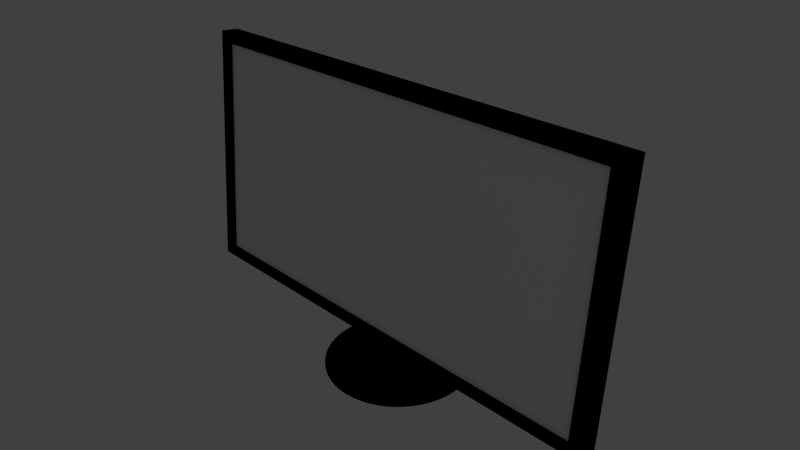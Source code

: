 # Source: ComputerMonitor_1.blend  (saved by Blender 2.77.0; exported with 4.5.12 LTS)
import bpy
from mathutils import Matrix  # noqa: F401  (used for matrix-valued properties, if any)

bpy.ops.wm.read_factory_settings(use_empty=True)
scene = bpy.context.scene
scene.name = 'Scene'

# ---- collections
col_collection_1 = bpy.data.collections.new('Collection 1'); scene.collection.children.link(col_collection_1)

# ---- materials (node trees are filled in below, after node groups)
mat_material_001 = bpy.data.materials.new('Material.001')
mat_material_001.alpha_threshold = 0.0
mat_material_001.use_transparent_shadow = False
mat_material_001.diffuse_color = (0.0, 0.0, 0.0, 1.0)
mat_material_001.roughness = 0.5
mat_material_001.specular_intensity = 0.9742
mat_screen = bpy.data.materials.new('screen')
mat_screen.alpha_threshold = 0.0
mat_screen.use_transparent_shadow = False
mat_screen.roughness = 0.5

# ---- material node trees

# ---- world
world_world = bpy.data.worlds.new('World'); scene.world = world_world
world_world.color = (0.05088, 0.05088, 0.05088)
world_world.use_sun_shadow = False
world_world.sun_shadow_jitter_overblur = 0.0
world_world.cycles.sampling_method = 'MANUAL'

# ---- cameras
cam_camera = bpy.data.cameras.new('Camera')
cam_camera.clip_end = 100.0
cam_camera.lens = 35.0
cam_camera.sensor_width = 32.0
cam_camera.sensor_height = 18.0
cam_camera.ortho_scale = 7.314
cam_camera.dof.focus_distance = 0.0
cam_camera.dof.aperture_fstop = 128.0

# ---- lights
light_lamp_002 = bpy.data.lights.new('Lamp.002', 'AREA')
light_lamp_002.color = (0.5899, 0.714, 1.0)
light_lamp_002.transmission_factor = 0.0
light_lamp_002.cutoff_distance = 30.0
light_lamp_002.energy = 7.854
light_lamp_002.shadow_buffer_clip_start = 1.001
light_lamp_002.shadow_soft_size = 6.885
light_lamp_002.shadow_maximum_resolution = 0.006
light_lamp_002.use_absolute_resolution = True
light_lamp_002.size = 6.885
light_lamp_002.size_y = 0.1
light_lamp_001 = bpy.data.lights.new('Lamp.001', 'AREA')
light_lamp_001.color = (1.0, 0.5343, 0.4949)
light_lamp_001.transmission_factor = 0.0
light_lamp_001.cutoff_distance = 30.0
light_lamp_001.energy = 7.854
light_lamp_001.shadow_buffer_clip_start = 1.001
light_lamp_001.shadow_soft_size = 6.885
light_lamp_001.shadow_maximum_resolution = 0.006
light_lamp_001.use_absolute_resolution = True
light_lamp_001.size = 6.885
light_lamp_001.size_y = 0.1
light_lamp = bpy.data.lights.new('Lamp', 'AREA')
light_lamp.transmission_factor = 0.0
light_lamp.cutoff_distance = 30.0
light_lamp.energy = 23.56
light_lamp.shadow_buffer_clip_start = 1.001
light_lamp.shadow_soft_size = 6.885
light_lamp.shadow_maximum_resolution = 0.006
light_lamp.use_absolute_resolution = True
light_lamp.size = 6.885
light_lamp.size_y = 0.1

# ---- meshes
me_cylinder_001 = bpy.data.meshes.new('Cylinder.001')
me_cylinder_001.from_pydata([(0.0, 1.0, -1.0), (0.0, 1.0, 1.0), (0.1951, 0.9808, -1.0), (0.1951, 0.9808, 1.0), (0.3827, 0.9239, -1.0), (0.3827, 0.9239, 1.0), (0.5556, 0.8315, -1.0), (0.5556, 0.8315, 1.0), (0.7071, 0.7071, -1.0), (0.7071, 0.7071, 1.0), (0.8315, 0.5556, -1.0), (0.8315, 0.5556, 1.0), (0.9239, 0.3827, -1.0), (0.9239, 0.3827, 1.0), (0.9808, 0.1951, -1.0), (0.9808, 0.1951, 1.0), (1.0, 7.55e-08, -1.0), (1.0, 7.55e-08, 1.0), (0.9808, -0.1951, -1.0), (0.9808, -0.1951, 1.0), (0.9239, -0.3827, -1.0), (0.9239, -0.3827, 1.0), (0.8315, -0.5556, -1.0), (0.8315, -0.5556, 1.0), (0.7071, -0.7071, -1.0), (0.7071, -0.7071, 1.0), (0.5556, -0.8315, -1.0), (0.5556, -0.8315, 1.0), (0.3827, -0.9239, -1.0), (0.3827, -0.9239, 1.0), (0.1951, -0.9808, -1.0), (0.1951, -0.9808, 1.0), (-3.258e-07, -1.0, -1.0), (-3.258e-07, -1.0, 1.0), (-0.1951, -0.9808, -1.0), (-0.1951, -0.9808, 1.0), (-0.3827, -0.9239, -1.0), (-0.3827, -0.9239, 1.0), (-0.5556, -0.8315, -1.0), (-0.5556, -0.8315, 1.0), (-0.7071, -0.7071, -1.0), (-0.7071, -0.7071, 1.0), (-0.8315, -0.5556, -1.0), (-0.8315, -0.5556, 1.0), (-0.9239, -0.3827, -1.0), (-0.9239, -0.3827, 1.0), (-0.9808, -0.1951, -1.0), (-0.9808, -0.1951, 1.0), (-1.0, 9.656e-07, -1.0), (-1.0, 9.656e-07, 1.0), (-0.9808, 0.1951, -1.0), (-0.9808, 0.1951, 1.0), (-0.9239, 0.3827, -1.0), (-0.9239, 0.3827, 1.0), (-0.8315, 0.5556, -1.0), (-0.8315, 0.5556, 1.0), (-0.7071, 0.7071, -1.0), (-0.7071, 0.7071, 1.0), (-0.5556, 0.8315, -1.0), (-0.5556, 0.8315, 1.0), (-0.3827, 0.9239, -1.0), (-0.3827, 0.9239, 1.0), (-0.1951, 0.9808, -1.0), (-0.1951, 0.9808, 1.0)], [], [(0, 1, 3, 2), (2, 3, 5, 4), (4, 5, 7, 6), (6, 7, 9, 8), (8, 9, 11, 10), (10, 11, 13, 12), (12, 13, 15, 14), (14, 15, 17, 16), (16, 17, 19, 18), (18, 19, 21, 20), (20, 21, 23, 22), (22, 23, 25, 24), (24, 25, 27, 26), (26, 27, 29, 28), (28, 29, 31, 30), (30, 31, 33, 32), (32, 33, 35, 34), (34, 35, 37, 36), (36, 37, 39, 38), (38, 39, 41, 40), (40, 41, 43, 42), (42, 43, 45, 44), (44, 45, 47, 46), (46, 47, 49, 48), (48, 49, 51, 50), (50, 51, 53, 52), (52, 53, 55, 54), (54, 55, 57, 56), (56, 57, 59, 58), (58, 59, 61, 60), (3, 1, 63, 61, 59, 57, 55, 53, 51, 49, 47, 45, 43, 41, 39, 37, 35, 33, 31, 29, 27, 25, 23, 21, 19, 17, 15, 13, 11, 9, 7, 5), (60, 61, 63, 62), (62, 63, 1, 0), (0, 2, 4, 6, 8, 10, 12, 14, 16, 18, 20, 22, 24, 26, 28, 30, 32, 34, 36, 38, 40, 42, 44, 46, 48, 50, 52, 54, 56, 58, 60, 62)])
me_cylinder_001.materials.append(mat_material_001)
me_cylinder_001.use_remesh_preserve_volume = False
me_cylinder_001.use_remesh_preserve_attributes = False
me_cylinder_001.use_mirror_vertex_groups = False
me_cylinder_001.update()
me_cylinder = bpy.data.meshes.new('Cylinder')
me_cylinder.from_pydata([(0.0, 1.0, -1.0), (0.0, 1.0, 1.0), (0.1951, 0.9808, -1.0), (0.1951, 0.9808, 1.0), (0.3827, 0.9239, -1.0), (0.3827, 0.9239, 1.0), (0.5556, 0.8315, -1.0), (0.5556, 0.8315, 1.0), (0.7071, 0.7071, -1.0), (0.7071, 0.7071, 1.0), (0.8315, 0.5556, -1.0), (0.8315, 0.5556, 1.0), (0.9239, 0.3827, -1.0), (0.9239, 0.3827, 1.0), (0.9808, 0.1951, -1.0), (0.9808, 0.1951, 1.0), (1.0, 7.55e-08, -1.0), (1.0, 7.55e-08, 1.0), (0.9808, -0.1951, -1.0), (0.9808, -0.1951, 1.0), (0.9239, -0.3827, -1.0), (0.9239, -0.3827, 1.0), (0.8315, -0.5556, -1.0), (0.8315, -0.5556, 1.0), (0.7071, -0.7071, -1.0), (0.7071, -0.7071, 1.0), (0.5556, -0.8315, -1.0), (0.5556, -0.8315, 1.0), (0.3827, -0.9239, -1.0), (0.3827, -0.9239, 1.0), (0.1951, -0.9808, -1.0), (0.1951, -0.9808, 1.0), (-3.258e-07, -1.0, -1.0), (-3.258e-07, -1.0, 1.0), (-0.1951, -0.9808, -1.0), (-0.1951, -0.9808, 1.0), (-0.3827, -0.9239, -1.0), (-0.3827, -0.9239, 1.0), (-0.5556, -0.8315, -1.0), (-0.5556, -0.8315, 1.0), (-0.7071, -0.7071, -1.0), (-0.7071, -0.7071, 1.0), (-0.8315, -0.5556, -1.0), (-0.8315, -0.5556, 1.0), (-0.9239, -0.3827, -1.0), (-0.9239, -0.3827, 1.0), (-0.9808, -0.1951, -1.0), (-0.9808, -0.1951, 1.0), (-1.0, 9.656e-07, -1.0), (-1.0, 9.656e-07, 1.0), (-0.9808, 0.1951, -1.0), (-0.9808, 0.1951, 1.0), (-0.9239, 0.3827, -1.0), (-0.9239, 0.3827, 1.0), (-0.8315, 0.5556, -1.0), (-0.8315, 0.5556, 1.0), (-0.7071, 0.7071, -1.0), (-0.7071, 0.7071, 1.0), (-0.5556, 0.8315, -1.0), (-0.5556, 0.8315, 1.0), (-0.3827, 0.9239, -1.0), (-0.3827, 0.9239, 1.0), (-0.1951, 0.9808, -1.0), (-0.1951, 0.9808, 1.0), (4.174e-09, 0.9447, 1.617), (0.1843, 0.9265, 1.617), (0.3615, 0.8728, 1.617), (0.5248, 0.7855, 1.617), (0.668, 0.668, 1.617), (0.7855, 0.5248, 1.617), (0.8728, 0.3615, 1.617), (0.9265, 0.1843, 1.617), (0.9447, 9.27e-08, 1.617), (0.9265, -0.1843, 1.617), (0.8728, -0.3615, 1.617), (0.7855, -0.5248, 1.617), (0.668, -0.668, 1.617), (0.5248, -0.7855, 1.617), (0.3615, -0.8728, 1.617), (0.1843, -0.9265, 1.617), (-3.036e-07, -0.9447, 1.617), (-0.1843, -0.9265, 1.617), (-0.3615, -0.8728, 1.617), (-0.5248, -0.7855, 1.617), (-0.668, -0.668, 1.617), (-0.7855, -0.5248, 1.617), (-0.8728, -0.3615, 1.617), (-0.9265, -0.1843, 1.617), (-0.9447, 9.336e-07, 1.617), (-0.9265, 0.1843, 1.617), (-0.8728, 0.3615, 1.617), (-0.7855, 0.5248, 1.617), (-0.668, 0.668, 1.617), (-0.5248, 0.7855, 1.617), (-0.3615, 0.8728, 1.617), (-0.1843, 0.9265, 1.617), (4.632e-09, 0.9487, -1.309), (0.1851, 0.9305, -1.309), (0.3631, 0.8765, -1.309), (0.5271, 0.7888, -1.309), (0.6709, 0.6709, -1.309), (0.7888, 0.5271, -1.309), (0.8765, 0.3631, -1.309), (0.9305, 0.1851, -1.309), (0.9487, 8.805e-08, -1.309), (0.9305, -0.1851, -1.309), (0.8765, -0.3631, -1.309), (0.7888, -0.5271, -1.309), (0.6709, -0.6709, -1.309), (0.5271, -0.7888, -1.309), (0.3631, -0.8765, -1.309), (0.1851, -0.9305, -1.309), (-3.045e-07, -0.9487, -1.309), (-0.1851, -0.9305, -1.309), (-0.3631, -0.8765, -1.309), (-0.5271, -0.7888, -1.309), (-0.6709, -0.6708, -1.309), (-0.7888, -0.5271, -1.309), (-0.8765, -0.3631, -1.309), (-0.9305, -0.1851, -1.309), (-0.9487, 9.325e-07, -1.309), (-0.9305, 0.1851, -1.309), (-0.8765, 0.3631, -1.309), (-0.7888, 0.5271, -1.309), (-0.6708, 0.6709, -1.309), (-0.5271, 0.7888, -1.309), (-0.3631, 0.8765, -1.309), (-0.1851, 0.9305, -1.309)], [], [(0, 1, 3, 2), (2, 3, 5, 4), (4, 5, 7, 6), (6, 7, 9, 8), (8, 9, 11, 10), (10, 11, 13, 12), (12, 13, 15, 14), (14, 15, 17, 16), (16, 17, 19, 18), (18, 19, 21, 20), (20, 21, 23, 22), (22, 23, 25, 24), (24, 25, 27, 26), (26, 27, 29, 28), (28, 29, 31, 30), (30, 31, 33, 32), (32, 33, 35, 34), (34, 35, 37, 36), (36, 37, 39, 38), (38, 39, 41, 40), (40, 41, 43, 42), (42, 43, 45, 44), (44, 45, 47, 46), (46, 47, 49, 48), (48, 49, 51, 50), (50, 51, 53, 52), (52, 53, 55, 54), (54, 55, 57, 56), (56, 57, 59, 58), (58, 59, 61, 60), (17, 15, 71, 72), (60, 61, 63, 62), (62, 63, 1, 0), (6, 8, 100, 99), (65, 64, 95, 94, 93, 92, 91, 90, 89, 88, 87, 86, 85, 84, 83, 82, 81, 80, 79, 78, 77, 76, 75, 74, 73, 72, 71, 70, 69, 68, 67, 66), (35, 33, 80, 81), (53, 51, 89, 90), (9, 7, 67, 68), (27, 25, 76, 77), (45, 43, 85, 86), (63, 61, 94, 95), (19, 17, 72, 73), (37, 35, 81, 82), (55, 53, 90, 91), (11, 9, 68, 69), (29, 27, 77, 78), (47, 45, 86, 87), (3, 1, 64, 65), (1, 63, 95, 64), (21, 19, 73, 74), (39, 37, 82, 83), (57, 55, 91, 92), (13, 11, 69, 70), (31, 29, 78, 79), (49, 47, 87, 88), (5, 3, 65, 66), (23, 21, 74, 75), (41, 39, 83, 84), (59, 57, 92, 93), (15, 13, 70, 71), (33, 31, 79, 80), (51, 49, 88, 89), (7, 5, 66, 67), (25, 23, 75, 76), (43, 41, 84, 85), (61, 59, 93, 94), (96, 97, 98, 99, 100, 101, 102, 103, 104, 105, 106, 107, 108, 109, 110, 111, 112, 113, 114, 115, 116, 117, 118, 119, 120, 121, 122, 123, 124, 125, 126, 127), (24, 26, 109, 108), (42, 44, 118, 117), (60, 62, 127, 126), (16, 18, 105, 104), (34, 36, 114, 113), (52, 54, 123, 122), (8, 10, 101, 100), (26, 28, 110, 109), (44, 46, 119, 118), (0, 2, 97, 96), (62, 0, 96, 127), (18, 20, 106, 105), (36, 38, 115, 114), (54, 56, 124, 123), (10, 12, 102, 101), (28, 30, 111, 110), (46, 48, 120, 119), (2, 4, 98, 97), (20, 22, 107, 106), (38, 40, 116, 115), (56, 58, 125, 124), (12, 14, 103, 102), (30, 32, 112, 111), (48, 50, 121, 120), (4, 6, 99, 98), (22, 24, 108, 107), (40, 42, 117, 116), (58, 60, 126, 125), (14, 16, 104, 103), (32, 34, 113, 112), (50, 52, 122, 121)])
me_cylinder.materials.append(mat_material_001)
me_cylinder.use_remesh_preserve_volume = False
me_cylinder.use_remesh_preserve_attributes = False
me_cylinder.use_mirror_vertex_groups = False
me_cylinder.update()
me_cube_001 = bpy.data.meshes.new('Cube.001')
me_cube_001.from_pydata([(-1.0, -1.0, -1.0), (-1.0, -1.0, 1.0), (-1.0, 1.0, -1.0), (-1.0, 1.0, 1.0), (1.0, -1.0, -1.0), (1.0, -1.0, 1.0), (1.0, 1.0, -1.0), (1.0, 1.0, 1.0), (-0.9462, -1.0, -0.9143), (-0.9462, -1.0, 0.9143), (0.9462, -1.0, 0.9143), (0.9462, -1.0, -0.9143), (-0.9462, -0.6374, -0.9143), (-0.9462, -0.6374, 0.9143), (0.9462, -0.6374, 0.9143), (0.9462, -0.6374, -0.9143), (-0.9731, -1.0, -0.9572), (-0.9731, -1.0, 0.9572), (0.9731, -1.0, -0.9572), (0.9731, -1.0, 0.9572), (-0.9953, -1.0, -0.9999), (0.9953, -1.0, -0.9999), (-0.9685, -1.0, -0.9573), (0.9685, -1.0, -0.9573), (-0.9184, -1.0, -0.9149), (0.9184, -1.0, -0.9149), (-0.9445, -1.0, -0.9446), (0.9445, -1.0, -0.9446), (0.9731, -0.5194, -0.9572), (-0.9731, -0.5194, -0.9572), (0.9445, -0.5194, -0.9446), (-0.9445, -0.5194, -0.9446), (-0.5644, 1.376, 0.5669), (-0.5644, 1.376, -0.5619), (0.5644, 1.376, 0.5669), (0.5644, 1.376, -0.5619), (-0.5224, 2.95, 0.5249), (-0.5224, 2.95, -0.5199), (0.5224, 2.95, 0.5249), (0.5224, 2.95, -0.5199), (-0.4612, 3.391, 0.4637), (-0.4612, 3.391, -0.4587), (0.4612, 3.391, 0.4637), (0.4612, 3.391, -0.4587)], [], [(1, 3, 2, 0), (7, 6, 35, 34), (7, 5, 4, 6), (17, 16, 8, 9), (0, 2, 6, 4), (5, 7, 3, 1), (8, 11, 15, 12), (11, 8, 24, 25), (19, 17, 9, 10), (18, 19, 10, 11), (14, 13, 12, 15), (11, 10, 14, 15), (10, 9, 13, 14), (9, 8, 12, 13), (4, 5, 19, 18), (5, 1, 17, 19), (16, 0, 20, 22), (1, 0, 16, 17), (20, 21, 23, 22), (0, 4, 21, 20), (18, 16, 22, 23), (4, 18, 23, 21), (26, 27, 25, 24), (18, 11, 25, 27), (8, 16, 26, 24), (18, 27, 30, 28), (29, 28, 30, 31), (26, 16, 29, 31), (27, 26, 31, 30), (16, 18, 28, 29), (33, 32, 36, 37), (6, 2, 33, 35), (3, 7, 34, 32), (2, 3, 32, 33), (39, 37, 41, 43), (35, 33, 37, 39), (32, 34, 38, 36), (34, 35, 39, 38), (40, 42, 43, 41), (36, 38, 42, 40), (38, 39, 43, 42), (37, 36, 40, 41)])
me_cube_001.polygons.foreach_set('material_index', [0, 0, 0, 0, 0, 0, 0, 0, 0, 0, 1, 0, 0, 0, 0, 0, 0, 0, 0, 0, 0, 0, 0, 0, 0, 0, 0, 0, 0, 0, 0, 0, 0, 0, 0, 0, 0, 0, 0, 0, 0, 0])
me_cube_001.materials.append(mat_material_001)
me_cube_001.materials.append(mat_screen)
me_cube_001.use_remesh_preserve_volume = False
me_cube_001.use_remesh_preserve_attributes = False
me_cube_001.use_mirror_vertex_groups = False
me_cube_001.update()

# ---- objects
ob_cylinder_001 = bpy.data.objects.new('Cylinder.001', me_cylinder_001)
ob_cylinder = bpy.data.objects.new('Cylinder', me_cylinder)
ob_monitor = bpy.data.objects.new('Monitor', me_cube_001)
ob_lamp_002 = bpy.data.objects.new('Lamp.002', light_lamp_002)
ob_lamp_001 = bpy.data.objects.new('Lamp.001', light_lamp_001)
ob_lamp = bpy.data.objects.new('Lamp', light_lamp)
ob_camera = bpy.data.objects.new('Camera', cam_camera)

# ---- transforms, parenting, visibility, modifiers, constraints
ob_cylinder_001.location = (0.0, 0.06863, -0.3761)
ob_cylinder_001.scale = (0.06821, 0.0337, 0.296)
ob_cylinder_001.lineart.crease_threshold = 0.0
ob_cylinder.location = (0.0, 0.06863, -0.681)
ob_cylinder.scale = (0.3059, 0.3059, 0.01589)
ob_cylinder.lineart.crease_threshold = 0.0
_m = ob_cylinder.modifiers.new('Subsurf', 'SUBSURF')
_m.uv_smooth = 'PRESERVE_CORNERS'
_m.quality = 2
_m.show_only_control_edges = False
ob_monitor.location = (0.0, 0.0, 0.0)
ob_monitor.rotation_euler = (-0.08809, -1.953e-17, 8.61e-19)
ob_monitor.scale = (1.0, 0.03894, 0.5119)
ob_monitor.lineart.crease_threshold = 0.0
ob_lamp_002.location = (9.336, 10.94, 6.975)
ob_lamp_002.rotation_euler = (0.5417, -0.9694, -2.949)
ob_lamp_002.lock_rotations_4d = False
ob_lamp_002.empty_display_type = 'ARROWS'
ob_lamp_002.color = (0.0, 0.0, 0.0, 0.0)
ob_lamp_002.lineart.crease_threshold = 0.0
ob_lamp_001.location = (-12.6, -2.493, 6.975)
ob_lamp_001.rotation_euler = (0.5417, -0.9694, -0.4057)
ob_lamp_001.lock_rotations_4d = False
ob_lamp_001.empty_display_type = 'ARROWS'
ob_lamp_001.color = (0.0, 0.0, 0.0, 0.0)
ob_lamp_001.lineart.crease_threshold = 0.0
ob_lamp.location = (10.56, -7.182, 6.975)
ob_lamp.rotation_euler = (0.5417, -0.9694, 1.837)
ob_lamp.lock_rotations_4d = False
ob_lamp.empty_display_type = 'ARROWS'
ob_lamp.color = (0.0, 0.0, 0.0, 0.0)
ob_lamp.lineart.crease_threshold = 0.0
ob_camera.location = (2.184, -1.953, 1.412)
ob_camera.rotation_euler = (1.109, 0.01082, 0.8149)
ob_camera.lock_rotations_4d = False
ob_camera.empty_display_type = 'ARROWS'
ob_camera.color = (0.0, 0.0, 0.0, 0.0)
ob_camera.display_type = 'WIRE'
ob_camera.lineart.crease_threshold = 0.0

# ---- collection membership
col_collection_1.objects.link(ob_cylinder_001)
col_collection_1.objects.link(ob_cylinder)
col_collection_1.objects.link(ob_monitor)
col_collection_1.objects.link(ob_lamp_002)
col_collection_1.objects.link(ob_lamp_001)
col_collection_1.objects.link(ob_lamp)
col_collection_1.objects.link(ob_camera)

# ---- scene / render settings (as saved in the file)
scene.camera = ob_camera
scene.frame_start = 1; scene.frame_end = 250; scene.frame_set(1)
scene.render.engine = 'BLENDER_EEVEE_NEXT'
scene.render.resolution_percentage = 50
scene.render.dither_intensity = 0.0
scene.cycles.use_denoising = False
scene.cycles.samples = 128
scene.cycles.sampling_pattern = 'TABULATED_SOBOL'
scene.cycles.light_sampling_threshold = 0.0
scene.cycles.use_adaptive_sampling = False
scene.cycles.use_light_tree = False
scene.cycles.blur_glossy = 0.0
scene.cycles.sample_clamp_indirect = 0.0
scene.view_settings.view_transform = 'Standard'
bpy.context.view_layer.update()
